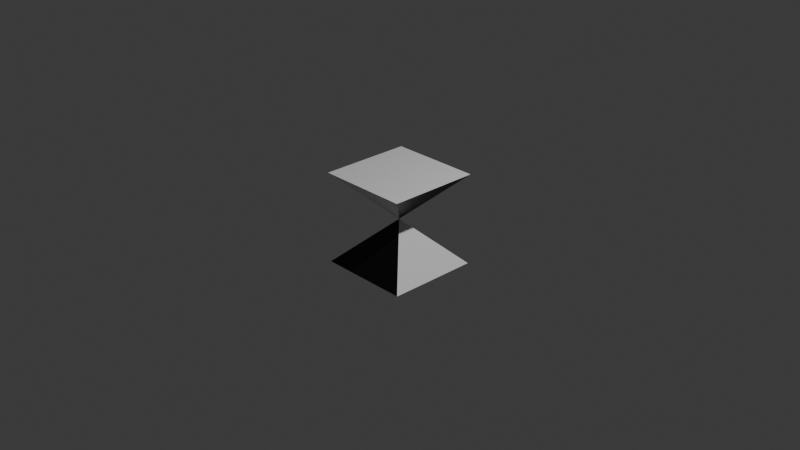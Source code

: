 # Source: datatarget.blend  (saved by Blender 4.1.24; exported with 4.5.12 LTS)
import bpy
from mathutils import Matrix  # noqa: F401  (used for matrix-valued properties, if any)

bpy.ops.wm.read_factory_settings(use_empty=True)
scene = bpy.context.scene
scene.name = 'Scene'

# ---- collections
col_collection = bpy.data.collections.new('Collection'); scene.collection.children.link(col_collection)

# ---- materials (node trees are filled in below, after node groups)
mat_black = bpy.data.materials.new('Black')
mat_black.use_transparent_shadow = False
mat_white = bpy.data.materials.new('White')
mat_white.alpha_threshold = 0.0
mat_white.use_transparent_shadow = False
mat_white.roughness = 0.5
mat_white.line_color = (0.0, 0.0, 0.0, 1.0)

# ---- material node trees
mat_black.use_nodes = True; mat_black.node_tree.nodes.clear()
_N = mat_black.node_tree.nodes; _L = mat_black.node_tree.links
n0 = _N.new('ShaderNodeBsdfPrincipled'); n0.name = 'Principled BSDF'; n0.location = (10, 300)
n0.inputs[0].default_value = (0.0, 0.0, 0.0, 1.0)
n1 = _N.new('ShaderNodeOutputMaterial'); n1.name = 'Material Output'; n1.location = (300, 300)
_L.new(n0.outputs[0], n1.inputs[0])
n1.is_active_output = True
mat_white.use_nodes = True; mat_white.node_tree.nodes.clear()
_N = mat_white.node_tree.nodes; _L = mat_white.node_tree.links
n0 = _N.new('ShaderNodeOutputMaterial'); n0.name = 'Material Output'; n0.location = (300, 300)
n1 = _N.new('ShaderNodeBsdfPrincipled'); n1.name = 'Principled BSDF'; n1.location = (10, 300)
n1.inputs[0].default_value = (0.9, 0.9, 0.9, 1.0)
n1.inputs[3].default_value = 1.45
_L.new(n1.outputs[0], n0.inputs[0])
n0.is_active_output = True

# ---- world
world_world = bpy.data.worlds.new('World'); scene.world = world_world
world_world.use_nodes = True; world_world.node_tree.nodes.clear()
_N = world_world.node_tree.nodes; _L = world_world.node_tree.links
n0 = _N.new('ShaderNodeOutputWorld'); n0.name = 'World Output'; n0.location = (300, 300)
n1 = _N.new('ShaderNodeBackground'); n1.name = 'Background'; n1.location = (10, 300)
n1.inputs[0].default_value = (0.05088, 0.05088, 0.05088, 1.0)
_L.new(n1.outputs[0], n0.inputs[0])
n0.is_active_output = True
world_world.color = (0.05088, 0.05088, 0.05088)
world_world.use_sun_shadow = False
world_world.sun_shadow_jitter_overblur = 0.0

# ---- cameras
cam_camera = bpy.data.cameras.new('Camera')
cam_camera.clip_end = 100.0
cam_camera.ortho_scale = 7.314

# ---- lights
light_light = bpy.data.lights.new('Light', 'POINT')
light_light.transmission_factor = 0.0
light_light.energy = 1000.0
light_light.shadow_soft_size = 0.1
light_light.shadow_maximum_resolution = 0.006
light_light.use_absolute_resolution = True

# ---- meshes
me_cone = bpy.data.meshes.new('Cone')
me_cone.from_pydata([(0.0, 0.5, -0.25), (0.5, 0.0, -0.25), (0.0, -0.5, -0.25), (-0.5, 0.0, -0.25), (0.0, 0.0, 0.25)], [], [(0, 4, 1), (1, 4, 2), (0, 1, 2, 3), (2, 4, 3), (3, 4, 0)])
me_cone.polygons.foreach_set('material_index', [0, 1, 0, 0, 1])
_uv = me_cone.uv_layers.new(name='UVMap')
_uv.uv.foreach_set('vector', [0.25, 0.49, 0.25, 0.25, 0.49, 0.25, 0.49, 0.25, 0.25, 0.25, 0.25, 0.01, 0.75, 0.49, 0.99, 0.25, 0.75, 0.01, 0.51, 0.25, 0.25, 0.01, 0.25, 0.25, 0.01, 0.25, 0.01, 0.25, 0.25, 0.25, 0.25, 0.49])
me_cone.materials.append(mat_black)
me_cone.materials.append(mat_white)
me_cone.update()
me_cone_001 = bpy.data.meshes.new('Cone.001')
me_cone_001.from_pydata([(0.0, 0.5, -0.25), (0.5, 0.0, -0.25), (0.0, -0.5, -0.25), (-0.5, 0.0, -0.25), (0.0, 0.0, 0.25)], [], [(0, 4, 1), (1, 4, 2), (0, 1, 2, 3), (2, 4, 3), (3, 4, 0)])
me_cone_001.polygons.foreach_set('material_index', [1, 0, 0, 1, 0])
_uv = me_cone_001.uv_layers.new(name='UVMap')
_uv.uv.foreach_set('vector', [0.25, 0.49, 0.25, 0.25, 0.49, 0.25, 0.49, 0.25, 0.25, 0.25, 0.25, 0.01, 0.75, 0.49, 0.99, 0.25, 0.75, 0.01, 0.51, 0.25, 0.25, 0.01, 0.25, 0.25, 0.01, 0.25, 0.01, 0.25, 0.25, 0.25, 0.25, 0.49])
me_cone_001.materials.append(mat_white)
me_cone_001.materials.append(mat_black)
me_cone_001.update()

# ---- objects
ob_light = bpy.data.objects.new('Light', light_light)
ob_camera = bpy.data.objects.new('Camera', cam_camera)
ob_cone = bpy.data.objects.new('Cone', me_cone)
ob_cone_001 = bpy.data.objects.new('Cone.001', me_cone_001)

# ---- transforms, parenting, visibility, modifiers, constraints
ob_light.location = (4.076, 1.005, 5.904)
ob_light.rotation_euler = (0.6503, 0.05522, 1.866)
ob_light.lock_rotations_4d = False
ob_light.empty_display_type = 'ARROWS'
ob_light.color = (0.0, 0.0, 0.0, 0.0)
ob_light.lineart.crease_threshold = 0.0
ob_camera.location = (7.359, -6.926, 4.958)
ob_camera.rotation_euler = (1.109, 0.0, 0.8149)
ob_camera.lock_rotations_4d = False
ob_camera.empty_display_type = 'ARROWS'
ob_camera.color = (0.0, 0.0, 0.0, 0.0)
ob_camera.display_type = 'WIRE'
ob_camera.lineart.crease_threshold = 0.0
ob_cone.location = (0.0, 0.0, -0.25)
ob_cone.rotation_euler = (0.0, 0.0, 0.7854)
ob_cone.scale = (1.414, 1.414, 1.0)
ob_cone_001.location = (0.0, -1.333e-07, 0.25)
ob_cone_001.rotation_euler = (3.142, 0.0, 0.7854)
ob_cone_001.scale = (1.414, 1.414, 1.0)

# ---- collection membership
col_collection.objects.link(ob_light)
col_collection.objects.link(ob_camera)
col_collection.objects.link(ob_cone)
col_collection.objects.link(ob_cone_001)

# ---- scene / render settings (as saved in the file)
scene.camera = ob_camera
scene.frame_start = 1; scene.frame_end = 250; scene.frame_set(1)
scene.render.engine = 'BLENDER_EEVEE_NEXT'
scene.cycles.sampling_pattern = 'TABULATED_SOBOL'
scene.eevee.ray_tracing_options.trace_max_roughness = 0.0
bpy.context.view_layer.update()
